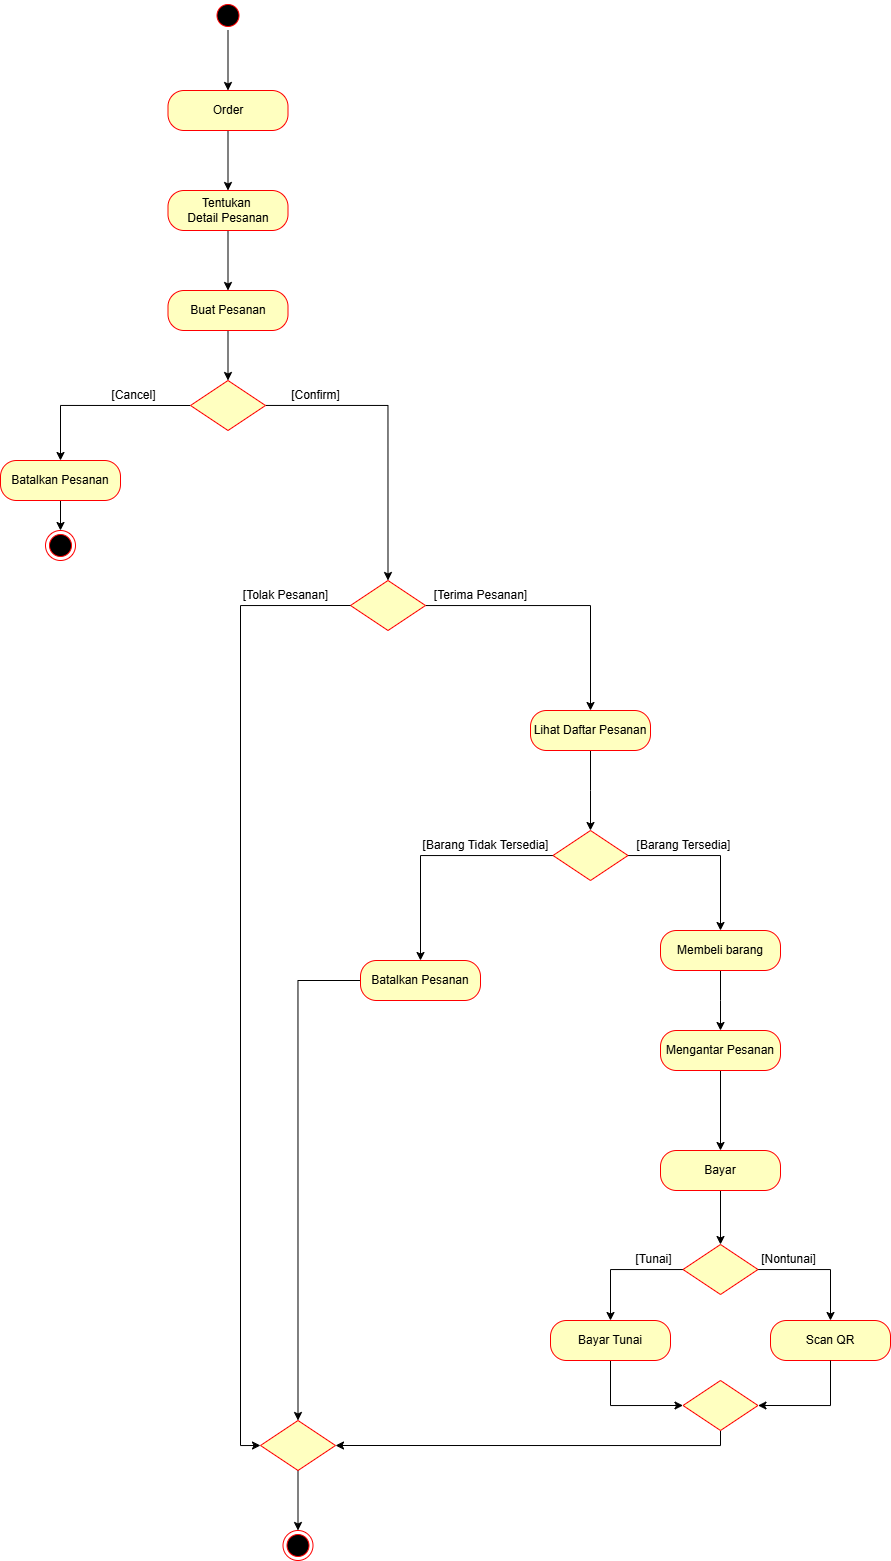

The diagram above was exported from draw.io. Its source (the exported page's mxGraphModel, read from the mxfile embedded in the PNG):
<mxGraphModel dx="1538" dy="752" grid="1" gridSize="10" guides="1" tooltips="1" connect="1" arrows="1" fold="1" page="1" pageScale="1" pageWidth="827" pageHeight="1169" math="0" shadow="0">
  <root>
    <mxCell id="0" />
    <mxCell id="1" parent="0" />
    <mxCell id="n9j_SIHo38sZyEfBPFRO-25" style="edgeStyle=orthogonalEdgeStyle;rounded=0;orthogonalLoop=1;jettySize=auto;html=1;exitX=0.5;exitY=1;exitDx=0;exitDy=0;" edge="1" parent="1" source="n9j_SIHo38sZyEfBPFRO-1" target="n9j_SIHo38sZyEfBPFRO-3">
      <mxGeometry relative="1" as="geometry">
        <mxPoint x="447.5" y="490" as="sourcePoint" />
      </mxGeometry>
    </mxCell>
    <mxCell id="n9j_SIHo38sZyEfBPFRO-1" value="" style="ellipse;html=1;shape=startState;fillColor=#000000;strokeColor=#ff0000;" vertex="1" parent="1">
      <mxGeometry x="432.5" y="460" width="30" height="30" as="geometry" />
    </mxCell>
    <mxCell id="n9j_SIHo38sZyEfBPFRO-26" value="" style="edgeStyle=orthogonalEdgeStyle;rounded=0;orthogonalLoop=1;jettySize=auto;html=1;" edge="1" parent="1" source="n9j_SIHo38sZyEfBPFRO-3" target="n9j_SIHo38sZyEfBPFRO-14">
      <mxGeometry relative="1" as="geometry" />
    </mxCell>
    <mxCell id="n9j_SIHo38sZyEfBPFRO-3" value="Order" style="rounded=1;whiteSpace=wrap;html=1;arcSize=40;fontColor=#000000;fillColor=#ffffc0;strokeColor=#ff0000;" vertex="1" parent="1">
      <mxGeometry x="387.5" y="550" width="120" height="40" as="geometry" />
    </mxCell>
    <mxCell id="n9j_SIHo38sZyEfBPFRO-27" value="" style="edgeStyle=orthogonalEdgeStyle;rounded=0;orthogonalLoop=1;jettySize=auto;html=1;" edge="1" parent="1" source="n9j_SIHo38sZyEfBPFRO-14" target="n9j_SIHo38sZyEfBPFRO-16">
      <mxGeometry relative="1" as="geometry" />
    </mxCell>
    <mxCell id="n9j_SIHo38sZyEfBPFRO-14" value="Tentukan&amp;nbsp;&lt;div&gt;Detail Pesanan&lt;/div&gt;" style="rounded=1;whiteSpace=wrap;html=1;arcSize=40;fontColor=#000000;fillColor=#ffffc0;strokeColor=#ff0000;" vertex="1" parent="1">
      <mxGeometry x="387.5" y="650" width="120" height="40" as="geometry" />
    </mxCell>
    <mxCell id="n9j_SIHo38sZyEfBPFRO-58" value="" style="edgeStyle=orthogonalEdgeStyle;rounded=0;orthogonalLoop=1;jettySize=auto;html=1;" edge="1" parent="1" source="n9j_SIHo38sZyEfBPFRO-16" target="n9j_SIHo38sZyEfBPFRO-57">
      <mxGeometry relative="1" as="geometry" />
    </mxCell>
    <mxCell id="n9j_SIHo38sZyEfBPFRO-16" value="Buat Pesanan" style="rounded=1;whiteSpace=wrap;html=1;arcSize=40;fontColor=#000000;fillColor=#ffffc0;strokeColor=#ff0000;" vertex="1" parent="1">
      <mxGeometry x="387.5" y="750" width="120" height="40" as="geometry" />
    </mxCell>
    <mxCell id="n9j_SIHo38sZyEfBPFRO-32" style="edgeStyle=orthogonalEdgeStyle;rounded=0;orthogonalLoop=1;jettySize=auto;html=1;" edge="1" parent="1" source="n9j_SIHo38sZyEfBPFRO-18" target="n9j_SIHo38sZyEfBPFRO-33">
      <mxGeometry relative="1" as="geometry">
        <mxPoint x="810.0000000000002" y="1150" as="targetPoint" />
      </mxGeometry>
    </mxCell>
    <mxCell id="n9j_SIHo38sZyEfBPFRO-18" value="" style="rhombus;whiteSpace=wrap;html=1;fontColor=#000000;fillColor=#ffffc0;strokeColor=#ff0000;" vertex="1" parent="1">
      <mxGeometry x="570" y="1040" width="75" height="50" as="geometry" />
    </mxCell>
    <mxCell id="n9j_SIHo38sZyEfBPFRO-29" style="edgeStyle=orthogonalEdgeStyle;rounded=0;orthogonalLoop=1;jettySize=auto;html=1;exitX=0;exitY=0.5;exitDx=0;exitDy=0;entryX=0;entryY=0.5;entryDx=0;entryDy=0;" edge="1" parent="1" source="n9j_SIHo38sZyEfBPFRO-18" target="n9j_SIHo38sZyEfBPFRO-78">
      <mxGeometry relative="1" as="geometry">
        <mxPoint x="567.5000000000002" y="1070.0000000000002" as="sourcePoint" />
        <mxPoint x="340" y="1680" as="targetPoint" />
      </mxGeometry>
    </mxCell>
    <mxCell id="n9j_SIHo38sZyEfBPFRO-31" value="[&lt;span style=&quot;color: rgba(0, 0, 0, 0); font-family: monospace; font-size: 0px; text-align: start;&quot;&gt;%3CmxGraphModel%3E%3Croot%3E%3CmxCell%20id%3D%220%22%2F%3E%3CmxCell%20id%3D%221%22%20parent%3D%220%22%2F%3E%3CmxCell%20id%3D%222%22%20value%3D%22%22%20style%3D%22rhombus%3BwhiteSpace%3Dwrap%3Bhtml%3D1%3BfontColor%3D%23000000%3BfillColor%3D%23ffffc0%3BstrokeColor%3D%23ff0000%3B%22%20vertex%3D%221%22%20parent%3D%221%22%3E%3CmxGeometry%20x%3D%22602.5%22%20y%3D%221110%22%20width%3D%2275%22%20height%3D%2250%22%20as%3D%22geometry%22%2F%3E%3C%2FmxCell%3E%3C%2Froot%3E%3C%2FmxGraphModel%3E&lt;/span&gt;Tolak Pesanan]" style="text;html=1;align=center;verticalAlign=middle;resizable=0;points=[];autosize=1;strokeColor=none;fillColor=none;" vertex="1" parent="1">
      <mxGeometry x="450" y="1040" width="110" height="30" as="geometry" />
    </mxCell>
    <mxCell id="n9j_SIHo38sZyEfBPFRO-35" value="" style="edgeStyle=orthogonalEdgeStyle;rounded=0;orthogonalLoop=1;jettySize=auto;html=1;" edge="1" parent="1" source="n9j_SIHo38sZyEfBPFRO-33">
      <mxGeometry relative="1" as="geometry">
        <mxPoint x="810.0000000000002" y="1290" as="targetPoint" />
      </mxGeometry>
    </mxCell>
    <mxCell id="n9j_SIHo38sZyEfBPFRO-33" value="Lihat Daftar Pesanan" style="rounded=1;whiteSpace=wrap;html=1;arcSize=40;fontColor=#000000;fillColor=#ffffc0;strokeColor=#ff0000;" vertex="1" parent="1">
      <mxGeometry x="750.0000000000002" y="1170" width="120" height="40" as="geometry" />
    </mxCell>
    <mxCell id="n9j_SIHo38sZyEfBPFRO-47" value="" style="edgeStyle=orthogonalEdgeStyle;rounded=0;orthogonalLoop=1;jettySize=auto;html=1;" edge="1" parent="1" source="n9j_SIHo38sZyEfBPFRO-40" target="n9j_SIHo38sZyEfBPFRO-46">
      <mxGeometry relative="1" as="geometry" />
    </mxCell>
    <mxCell id="n9j_SIHo38sZyEfBPFRO-79" style="edgeStyle=orthogonalEdgeStyle;rounded=0;orthogonalLoop=1;jettySize=auto;html=1;" edge="1" parent="1" source="n9j_SIHo38sZyEfBPFRO-40" target="n9j_SIHo38sZyEfBPFRO-80">
      <mxGeometry relative="1" as="geometry">
        <mxPoint x="610" y="1315" as="targetPoint" />
      </mxGeometry>
    </mxCell>
    <mxCell id="n9j_SIHo38sZyEfBPFRO-40" value="" style="rhombus;whiteSpace=wrap;html=1;fontColor=#000000;fillColor=#ffffc0;strokeColor=#ff0000;" vertex="1" parent="1">
      <mxGeometry x="772.5" y="1290" width="75" height="50" as="geometry" />
    </mxCell>
    <mxCell id="n9j_SIHo38sZyEfBPFRO-48" style="edgeStyle=orthogonalEdgeStyle;rounded=0;orthogonalLoop=1;jettySize=auto;html=1;" edge="1" parent="1" source="n9j_SIHo38sZyEfBPFRO-46">
      <mxGeometry relative="1" as="geometry">
        <mxPoint x="940" y="1490" as="targetPoint" />
      </mxGeometry>
    </mxCell>
    <mxCell id="n9j_SIHo38sZyEfBPFRO-46" value="Membeli barang" style="rounded=1;whiteSpace=wrap;html=1;arcSize=40;fontColor=#000000;fillColor=#ffffc0;strokeColor=#ff0000;" vertex="1" parent="1">
      <mxGeometry x="880.0000000000002" y="1390" width="120" height="40" as="geometry" />
    </mxCell>
    <mxCell id="n9j_SIHo38sZyEfBPFRO-51" value="" style="edgeStyle=orthogonalEdgeStyle;rounded=0;orthogonalLoop=1;jettySize=auto;html=1;" edge="1" parent="1" source="n9j_SIHo38sZyEfBPFRO-49" target="n9j_SIHo38sZyEfBPFRO-50">
      <mxGeometry relative="1" as="geometry" />
    </mxCell>
    <mxCell id="n9j_SIHo38sZyEfBPFRO-49" value="Mengantar Pesanan" style="rounded=1;whiteSpace=wrap;html=1;arcSize=40;fontColor=#000000;fillColor=#ffffc0;strokeColor=#ff0000;" vertex="1" parent="1">
      <mxGeometry x="880.0000000000002" y="1490" width="120" height="40" as="geometry" />
    </mxCell>
    <mxCell id="n9j_SIHo38sZyEfBPFRO-68" value="" style="edgeStyle=orthogonalEdgeStyle;rounded=0;orthogonalLoop=1;jettySize=auto;html=1;" edge="1" parent="1" source="n9j_SIHo38sZyEfBPFRO-50" target="n9j_SIHo38sZyEfBPFRO-52">
      <mxGeometry relative="1" as="geometry" />
    </mxCell>
    <mxCell id="n9j_SIHo38sZyEfBPFRO-50" value="Bayar" style="rounded=1;whiteSpace=wrap;html=1;arcSize=40;fontColor=#000000;fillColor=#ffffc0;strokeColor=#ff0000;" vertex="1" parent="1">
      <mxGeometry x="880.0000000000002" y="1610" width="120" height="40" as="geometry" />
    </mxCell>
    <mxCell id="n9j_SIHo38sZyEfBPFRO-69" style="edgeStyle=orthogonalEdgeStyle;rounded=0;orthogonalLoop=1;jettySize=auto;html=1;" edge="1" parent="1" source="n9j_SIHo38sZyEfBPFRO-52" target="n9j_SIHo38sZyEfBPFRO-70">
      <mxGeometry relative="1" as="geometry">
        <mxPoint x="830" y="1800" as="targetPoint" />
      </mxGeometry>
    </mxCell>
    <mxCell id="n9j_SIHo38sZyEfBPFRO-71" style="edgeStyle=orthogonalEdgeStyle;rounded=0;orthogonalLoop=1;jettySize=auto;html=1;" edge="1" parent="1" source="n9j_SIHo38sZyEfBPFRO-52" target="n9j_SIHo38sZyEfBPFRO-72">
      <mxGeometry relative="1" as="geometry">
        <mxPoint x="1050" y="1780" as="targetPoint" />
      </mxGeometry>
    </mxCell>
    <mxCell id="n9j_SIHo38sZyEfBPFRO-52" value="" style="rhombus;whiteSpace=wrap;html=1;fontColor=#000000;fillColor=#ffffc0;strokeColor=#ff0000;" vertex="1" parent="1">
      <mxGeometry x="902.5" y="1704" width="75" height="50" as="geometry" />
    </mxCell>
    <mxCell id="n9j_SIHo38sZyEfBPFRO-53" value="[&lt;span style=&quot;color: rgba(0, 0, 0, 0); font-family: monospace; font-size: 0px; text-align: start;&quot;&gt;%3CmxGraphModel%3E%3Croot%3E%3CmxCell%20id%3D%220%22%2F%3E%3CmxCell%20id%3D%221%22%20parent%3D%220%22%2F%3E%3CmxCell%20id%3D%222%22%20value%3D%22%22%20style%3D%22rhombus%3BwhiteSpace%3Dwrap%3Bhtml%3D1%3BfontColor%3D%23000000%3BfillColor%3D%23ffffc0%3BstrokeColor%3D%23ff0000%3B%22%20vertex%3D%221%22%20parent%3D%221%22%3E%3CmxGeometry%20x%3D%22602.5%22%20y%3D%221110%22%20width%3D%2275%22%20height%3D%2250%22%20as%3D%22geometry%22%2F%3E%3C%2FmxCell%3E%3C%2Froot%3E%3C%2FmxGraphModel%3ETerima&lt;/span&gt;Terima Pesanan]" style="text;html=1;align=center;verticalAlign=middle;resizable=0;points=[];autosize=1;strokeColor=none;fillColor=none;" vertex="1" parent="1">
      <mxGeometry x="640" y="1040" width="120" height="30" as="geometry" />
    </mxCell>
    <mxCell id="n9j_SIHo38sZyEfBPFRO-59" style="edgeStyle=orthogonalEdgeStyle;rounded=0;orthogonalLoop=1;jettySize=auto;html=1;exitX=0;exitY=0.5;exitDx=0;exitDy=0;" edge="1" parent="1" source="n9j_SIHo38sZyEfBPFRO-57" target="n9j_SIHo38sZyEfBPFRO-60">
      <mxGeometry relative="1" as="geometry">
        <mxPoint x="284" y="915" as="targetPoint" />
        <mxPoint x="414" y="860" as="sourcePoint" />
      </mxGeometry>
    </mxCell>
    <mxCell id="n9j_SIHo38sZyEfBPFRO-67" style="edgeStyle=orthogonalEdgeStyle;rounded=0;orthogonalLoop=1;jettySize=auto;html=1;entryX=0.5;entryY=0;entryDx=0;entryDy=0;" edge="1" parent="1" source="n9j_SIHo38sZyEfBPFRO-57" target="n9j_SIHo38sZyEfBPFRO-18">
      <mxGeometry relative="1" as="geometry" />
    </mxCell>
    <mxCell id="n9j_SIHo38sZyEfBPFRO-57" value="" style="rhombus;whiteSpace=wrap;html=1;fontColor=#000000;fillColor=#ffffc0;strokeColor=#ff0000;" vertex="1" parent="1">
      <mxGeometry x="410" y="840" width="75" height="50" as="geometry" />
    </mxCell>
    <mxCell id="n9j_SIHo38sZyEfBPFRO-62" value="" style="edgeStyle=orthogonalEdgeStyle;rounded=0;orthogonalLoop=1;jettySize=auto;html=1;" edge="1" parent="1" source="n9j_SIHo38sZyEfBPFRO-60" target="n9j_SIHo38sZyEfBPFRO-61">
      <mxGeometry relative="1" as="geometry" />
    </mxCell>
    <mxCell id="n9j_SIHo38sZyEfBPFRO-60" value="Batalkan Pesanan" style="rounded=1;whiteSpace=wrap;html=1;arcSize=40;fontColor=#000000;fillColor=#ffffc0;strokeColor=#ff0000;" vertex="1" parent="1">
      <mxGeometry x="220" y="920" width="120" height="40" as="geometry" />
    </mxCell>
    <mxCell id="n9j_SIHo38sZyEfBPFRO-61" value="" style="ellipse;html=1;shape=endState;fillColor=#000000;strokeColor=#ff0000;" vertex="1" parent="1">
      <mxGeometry x="265" y="990" width="30" height="30" as="geometry" />
    </mxCell>
    <mxCell id="n9j_SIHo38sZyEfBPFRO-63" value="[Cancel]" style="text;html=1;align=center;verticalAlign=middle;resizable=0;points=[];autosize=1;strokeColor=none;fillColor=none;" vertex="1" parent="1">
      <mxGeometry x="317.5" y="840" width="70" height="30" as="geometry" />
    </mxCell>
    <mxCell id="n9j_SIHo38sZyEfBPFRO-76" style="edgeStyle=orthogonalEdgeStyle;rounded=0;orthogonalLoop=1;jettySize=auto;html=1;entryX=0;entryY=0.5;entryDx=0;entryDy=0;exitX=0.5;exitY=1;exitDx=0;exitDy=0;" edge="1" parent="1" source="n9j_SIHo38sZyEfBPFRO-70" target="n9j_SIHo38sZyEfBPFRO-73">
      <mxGeometry relative="1" as="geometry">
        <mxPoint x="830" y="1880" as="targetPoint" />
      </mxGeometry>
    </mxCell>
    <mxCell id="n9j_SIHo38sZyEfBPFRO-70" value="Bayar Tunai" style="rounded=1;whiteSpace=wrap;html=1;arcSize=40;fontColor=#000000;fillColor=#ffffc0;strokeColor=#ff0000;" vertex="1" parent="1">
      <mxGeometry x="770" y="1780" width="120" height="40" as="geometry" />
    </mxCell>
    <mxCell id="n9j_SIHo38sZyEfBPFRO-72" value="Scan QR" style="rounded=1;whiteSpace=wrap;html=1;arcSize=40;fontColor=#000000;fillColor=#ffffc0;strokeColor=#ff0000;" vertex="1" parent="1">
      <mxGeometry x="990" y="1780" width="120" height="40" as="geometry" />
    </mxCell>
    <mxCell id="n9j_SIHo38sZyEfBPFRO-83" style="edgeStyle=orthogonalEdgeStyle;rounded=0;orthogonalLoop=1;jettySize=auto;html=1;entryX=1;entryY=0.5;entryDx=0;entryDy=0;" edge="1" parent="1" source="n9j_SIHo38sZyEfBPFRO-73" target="n9j_SIHo38sZyEfBPFRO-78">
      <mxGeometry relative="1" as="geometry">
        <Array as="points">
          <mxPoint x="940" y="1905" />
        </Array>
      </mxGeometry>
    </mxCell>
    <mxCell id="n9j_SIHo38sZyEfBPFRO-73" value="" style="rhombus;whiteSpace=wrap;html=1;fontColor=#000000;fillColor=#ffffc0;strokeColor=#ff0000;" vertex="1" parent="1">
      <mxGeometry x="902.5" y="1840" width="75" height="50" as="geometry" />
    </mxCell>
    <mxCell id="n9j_SIHo38sZyEfBPFRO-74" value="[Tunai]" style="text;html=1;align=center;verticalAlign=middle;resizable=0;points=[];autosize=1;strokeColor=none;fillColor=none;" vertex="1" parent="1">
      <mxGeometry x="842.5" y="1704" width="60" height="30" as="geometry" />
    </mxCell>
    <mxCell id="n9j_SIHo38sZyEfBPFRO-75" value="[Nontunai]" style="text;html=1;align=center;verticalAlign=middle;resizable=0;points=[];autosize=1;strokeColor=none;fillColor=none;" vertex="1" parent="1">
      <mxGeometry x="967.5" y="1704" width="80" height="30" as="geometry" />
    </mxCell>
    <mxCell id="n9j_SIHo38sZyEfBPFRO-77" style="edgeStyle=orthogonalEdgeStyle;rounded=0;orthogonalLoop=1;jettySize=auto;html=1;exitX=0.5;exitY=1;exitDx=0;exitDy=0;entryX=1;entryY=0.5;entryDx=0;entryDy=0;" edge="1" parent="1" source="n9j_SIHo38sZyEfBPFRO-72" target="n9j_SIHo38sZyEfBPFRO-73">
      <mxGeometry relative="1" as="geometry">
        <mxPoint x="1080" y="1960" as="targetPoint" />
      </mxGeometry>
    </mxCell>
    <mxCell id="n9j_SIHo38sZyEfBPFRO-85" value="" style="edgeStyle=orthogonalEdgeStyle;rounded=0;orthogonalLoop=1;jettySize=auto;html=1;" edge="1" parent="1" source="n9j_SIHo38sZyEfBPFRO-78" target="n9j_SIHo38sZyEfBPFRO-84">
      <mxGeometry relative="1" as="geometry" />
    </mxCell>
    <mxCell id="n9j_SIHo38sZyEfBPFRO-78" value="" style="rhombus;whiteSpace=wrap;html=1;fontColor=#000000;fillColor=#ffffc0;strokeColor=#ff0000;" vertex="1" parent="1">
      <mxGeometry x="480" y="1880" width="75" height="50" as="geometry" />
    </mxCell>
    <mxCell id="n9j_SIHo38sZyEfBPFRO-82" style="edgeStyle=orthogonalEdgeStyle;rounded=0;orthogonalLoop=1;jettySize=auto;html=1;entryX=0.5;entryY=0;entryDx=0;entryDy=0;" edge="1" parent="1" source="n9j_SIHo38sZyEfBPFRO-80" target="n9j_SIHo38sZyEfBPFRO-78">
      <mxGeometry relative="1" as="geometry" />
    </mxCell>
    <mxCell id="n9j_SIHo38sZyEfBPFRO-80" value="Batalkan Pesanan" style="rounded=1;whiteSpace=wrap;html=1;arcSize=40;fontColor=#000000;fillColor=#ffffc0;strokeColor=#ff0000;" vertex="1" parent="1">
      <mxGeometry x="580" y="1420" width="120" height="40" as="geometry" />
    </mxCell>
    <mxCell id="n9j_SIHo38sZyEfBPFRO-81" value="[Confirm]" style="text;html=1;align=center;verticalAlign=middle;resizable=0;points=[];autosize=1;strokeColor=none;fillColor=none;" vertex="1" parent="1">
      <mxGeometry x="500" y="840" width="70" height="30" as="geometry" />
    </mxCell>
    <mxCell id="n9j_SIHo38sZyEfBPFRO-84" value="" style="ellipse;html=1;shape=endState;fillColor=#000000;strokeColor=#ff0000;" vertex="1" parent="1">
      <mxGeometry x="502.5" y="1990" width="30" height="30" as="geometry" />
    </mxCell>
    <mxCell id="n9j_SIHo38sZyEfBPFRO-86" value="[Barang Tidak Tersedia]" style="text;html=1;align=center;verticalAlign=middle;resizable=0;points=[];autosize=1;strokeColor=none;fillColor=none;" vertex="1" parent="1">
      <mxGeometry x="630" y="1290" width="150" height="30" as="geometry" />
    </mxCell>
    <mxCell id="n9j_SIHo38sZyEfBPFRO-87" value="[Barang Tersedia]" style="text;html=1;align=center;verticalAlign=middle;resizable=0;points=[];autosize=1;strokeColor=none;fillColor=none;" vertex="1" parent="1">
      <mxGeometry x="842.5" y="1290" width="120" height="30" as="geometry" />
    </mxCell>
  </root>
</mxGraphModel>